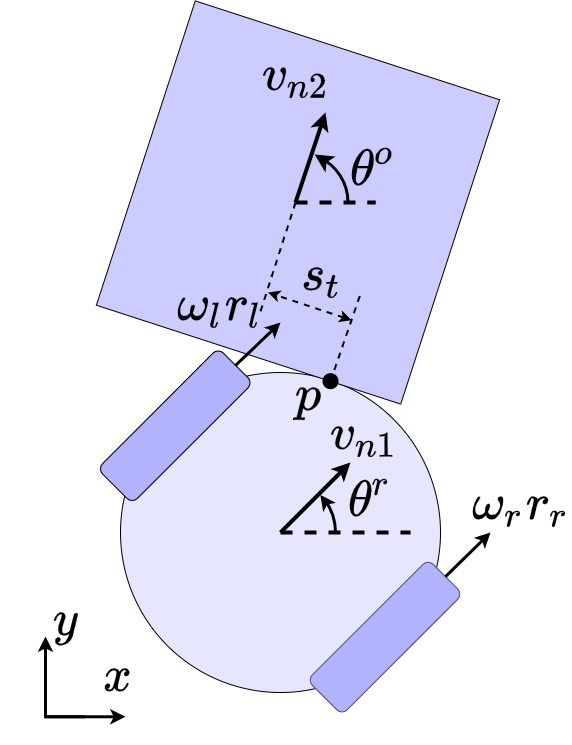

The diagram above was exported from draw.io. Its source (the exported page's mxGraphModel, read from the mxfile embedded in the PNG):
<mxGraphModel dx="304" dy="1721" grid="1" gridSize="10" guides="1" tooltips="1" connect="1" arrows="1" fold="1" page="1" pageScale="1" pageWidth="850" pageHeight="1100" math="1" shadow="0">
  <root>
    <mxCell id="0" />
    <mxCell id="1" parent="0" />
    <mxCell id="hrABszBo0jrGVWQD8-0m-1" value="" style="ellipse;whiteSpace=wrap;html=1;aspect=fixed;fillColor=#e6e6ff;strokeWidth=1;" parent="1" vertex="1">
      <mxGeometry x="1265" y="260" width="320" height="320" as="geometry" />
    </mxCell>
    <mxCell id="hrABszBo0jrGVWQD8-0m-37" value="" style="whiteSpace=wrap;html=1;aspect=fixed;rotation=-72;fillColor=#ccccff;strokeWidth=1;" parent="1" vertex="1">
      <mxGeometry x="1282.5" y="-70" width="320" height="320" as="geometry" />
    </mxCell>
    <mxCell id="hrABszBo0jrGVWQD8-0m-2" value="$$\theta^r$$" style="text;html=1;align=center;verticalAlign=middle;resizable=0;points=[];autosize=1;strokeColor=none;fillColor=none;fontSize=42;" parent="1" vertex="1">
      <mxGeometry x="1390" y="360" width="250" height="60" as="geometry" />
    </mxCell>
    <mxCell id="hrABszBo0jrGVWQD8-0m-4" value="" style="rounded=1;whiteSpace=wrap;html=1;rotation=-45;fillColor=#b2b2ff;" parent="1" vertex="1">
      <mxGeometry x="1234.27" y="288.65999999999997" width="170.91" height="49.27" as="geometry" />
    </mxCell>
    <mxCell id="hrABszBo0jrGVWQD8-0m-6" value="" style="endArrow=classic;html=1;rounded=0;strokeWidth=4;" parent="1" edge="1">
      <mxGeometry width="50" height="50" relative="1" as="geometry">
        <mxPoint x="1425" y="420" as="sourcePoint" />
        <mxPoint x="1495" y="350" as="targetPoint" />
      </mxGeometry>
    </mxCell>
    <mxCell id="hrABszBo0jrGVWQD8-0m-8" value="" style="endArrow=none;dashed=1;html=1;rounded=0;strokeWidth=4;" parent="1" edge="1">
      <mxGeometry width="50" height="50" relative="1" as="geometry">
        <mxPoint x="1425" y="420" as="sourcePoint" />
        <mxPoint x="1555" y="420" as="targetPoint" />
      </mxGeometry>
    </mxCell>
    <mxCell id="hrABszBo0jrGVWQD8-0m-11" value="" style="verticalLabelPosition=bottom;verticalAlign=top;html=1;shape=mxgraph.basic.arc;strokeColor=#000000;strokeWidth=3;startAngle=0.1482385725667572;endAngle=0.2484085036175459;shadow=0;" parent="1" vertex="1">
      <mxGeometry x="1370" y="365" width="110" height="110" as="geometry" />
    </mxCell>
    <mxCell id="hrABszBo0jrGVWQD8-0m-12" value="" style="curved=1;endArrow=classic;html=1;rounded=0;strokeWidth=3;exitX=0.911;exitY=0.225;exitDx=0;exitDy=0;exitPerimeter=0;entryX=0.862;entryY=0.158;entryDx=0;entryDy=0;entryPerimeter=0;" parent="1" source="hrABszBo0jrGVWQD8-0m-11" target="hrABszBo0jrGVWQD8-0m-11" edge="1">
      <mxGeometry width="50" height="50" relative="1" as="geometry">
        <mxPoint x="1455" y="379" as="sourcePoint" />
        <mxPoint x="1465" y="380" as="targetPoint" />
        <Array as="points" />
      </mxGeometry>
    </mxCell>
    <mxCell id="hrABszBo0jrGVWQD8-0m-13" value="" style="endArrow=classic;html=1;rounded=0;strokeWidth=3;" parent="1" edge="1">
      <mxGeometry width="50" height="50" relative="1" as="geometry">
        <mxPoint x="1190" y="604" as="sourcePoint" />
        <mxPoint x="1190" y="524" as="targetPoint" />
      </mxGeometry>
    </mxCell>
    <mxCell id="hrABszBo0jrGVWQD8-0m-14" value="" style="endArrow=classic;html=1;rounded=0;strokeWidth=3;" parent="1" edge="1">
      <mxGeometry width="50" height="50" relative="1" as="geometry">
        <mxPoint x="1190" y="604.2799999999997" as="sourcePoint" />
        <mxPoint x="1270" y="604.2799999999997" as="targetPoint" />
      </mxGeometry>
    </mxCell>
    <mxCell id="hrABszBo0jrGVWQD8-0m-15" value="" style="endArrow=none;html=1;rounded=0;strokeWidth=3;" parent="1" edge="1">
      <mxGeometry width="50" height="50" relative="1" as="geometry">
        <mxPoint x="1230" y="604.2799999999997" as="sourcePoint" />
        <mxPoint x="1190" y="564.2800000000002" as="targetPoint" />
        <Array as="points">
          <mxPoint x="1190" y="604.28" />
        </Array>
      </mxGeometry>
    </mxCell>
    <mxCell id="hrABszBo0jrGVWQD8-0m-24" value="" style="rounded=1;whiteSpace=wrap;html=1;rotation=-45;fillColor=#b2b2ff;strokeColor=#56517e;gradientColor=none;" parent="1" vertex="1">
      <mxGeometry x="1444.09" y="500" width="170.91" height="49.27" as="geometry" />
    </mxCell>
    <mxCell id="hrABszBo0jrGVWQD8-0m-25" value="" style="endArrow=classic;html=1;rounded=0;strokeWidth=3;exitX=1;exitY=0.5;exitDx=0;exitDy=0;" parent="1" source="hrABszBo0jrGVWQD8-0m-4" edge="1">
      <mxGeometry width="50" height="50" relative="1" as="geometry">
        <mxPoint x="1349" y="280" as="sourcePoint" />
        <mxPoint x="1425" y="210" as="targetPoint" />
      </mxGeometry>
    </mxCell>
    <mxCell id="hrABszBo0jrGVWQD8-0m-26" value="" style="endArrow=classic;html=1;rounded=0;strokeWidth=3;exitX=1;exitY=0.5;exitDx=0;exitDy=0;" parent="1" source="hrABszBo0jrGVWQD8-0m-24" edge="1">
      <mxGeometry width="50" height="50" relative="1" as="geometry">
        <mxPoint x="1595.0008099862966" y="462.8691900137037" as="sourcePoint" />
        <mxPoint x="1635" y="420" as="targetPoint" />
      </mxGeometry>
    </mxCell>
    <mxCell id="hrABszBo0jrGVWQD8-0m-27" value="&lt;font style=&quot;font-size: 42px;&quot;&gt;$$y$$&lt;/font&gt;" style="text;html=1;align=center;verticalAlign=middle;resizable=0;points=[];autosize=1;strokeColor=none;fillColor=none;" parent="1" vertex="1">
      <mxGeometry x="1145" y="494" width="130" height="30" as="geometry" />
    </mxCell>
    <mxCell id="hrABszBo0jrGVWQD8-0m-28" value="&lt;font style=&quot;font-size: 42px;&quot;&gt;$$x$$&lt;/font&gt;" style="text;html=1;align=center;verticalAlign=middle;resizable=0;points=[];autosize=1;strokeColor=none;fillColor=none;strokeWidth=2;" parent="1" vertex="1">
      <mxGeometry x="1197.5" y="550" width="130" height="30" as="geometry" />
    </mxCell>
    <mxCell id="hrABszBo0jrGVWQD8-0m-30" value="&lt;span style=&quot;color: rgb(0, 0, 0); font-family: Helvetica; font-size: 42px; font-style: normal; font-variant-ligatures: normal; font-variant-caps: normal; font-weight: 400; letter-spacing: normal; orphans: 2; text-align: center; text-indent: 0px; text-transform: none; widows: 2; word-spacing: 0px; -webkit-text-stroke-width: 0px; background-color: rgb(248, 249, 250); text-decoration-thickness: initial; text-decoration-style: initial; text-decoration-color: initial; float: none; display: inline !important;&quot;&gt;$$v_{n1}$$&lt;/span&gt;" style="text;whiteSpace=wrap;html=1;fontSize=42;" parent="1" vertex="1">
      <mxGeometry x="1472.5" y="248.66" width="45" height="70" as="geometry" />
    </mxCell>
    <mxCell id="hrABszBo0jrGVWQD8-0m-33" value="&lt;span style=&quot;color: rgb(0, 0, 0); font-family: Helvetica; font-size: 42px; font-style: normal; font-variant-ligatures: normal; font-variant-caps: normal; font-weight: 400; letter-spacing: normal; orphans: 2; text-align: center; text-indent: 0px; text-transform: none; widows: 2; word-spacing: 0px; -webkit-text-stroke-width: 0px; background-color: rgb(248, 249, 250); text-decoration-thickness: initial; text-decoration-style: initial; text-decoration-color: initial; float: none; display: inline !important;&quot;&gt;$$\omega_lr_l$$&lt;/span&gt;" style="text;whiteSpace=wrap;html=1;fontSize=42;" parent="1" vertex="1">
      <mxGeometry x="1320.0000000000002" y="120" width="39.82" height="40" as="geometry" />
    </mxCell>
    <mxCell id="hrABszBo0jrGVWQD8-0m-40" value="" style="endArrow=classic;html=1;rounded=0;strokeWidth=4;" parent="1" edge="1">
      <mxGeometry width="50" height="50" relative="1" as="geometry">
        <mxPoint x="1440" y="90" as="sourcePoint" />
        <mxPoint x="1470" as="targetPoint" />
      </mxGeometry>
    </mxCell>
    <mxCell id="hrABszBo0jrGVWQD8-0m-41" value="" style="endArrow=classic;html=1;rounded=0;strokeWidth=4;entryX=0.666;entryY=0.019;entryDx=0;entryDy=0;entryPerimeter=0;exitX=0.738;exitY=0.065;exitDx=0;exitDy=0;exitPerimeter=0;" parent="1" source="hrABszBo0jrGVWQD8-0m-45" target="hrABszBo0jrGVWQD8-0m-45" edge="1">
      <mxGeometry width="50" height="50" relative="1" as="geometry">
        <mxPoint x="1710" y="85" as="sourcePoint" />
        <mxPoint x="1460" y="50" as="targetPoint" />
      </mxGeometry>
    </mxCell>
    <mxCell id="hrABszBo0jrGVWQD8-0m-42" value="" style="endArrow=none;dashed=1;html=1;rounded=0;strokeWidth=4;" parent="1" edge="1">
      <mxGeometry width="50" height="50" relative="1" as="geometry">
        <mxPoint x="1440" y="90" as="sourcePoint" />
        <mxPoint x="1520" y="90" as="targetPoint" />
      </mxGeometry>
    </mxCell>
    <mxCell id="hrABszBo0jrGVWQD8-0m-45" value="" style="verticalLabelPosition=bottom;verticalAlign=top;html=1;shape=mxgraph.basic.arc;strokeColor=#000000;strokeWidth=3;startAngle=0.07379180882521663;endAngle=0.2484085036175459;shadow=0;" parent="1" vertex="1">
      <mxGeometry x="1392.5" y="40" width="100" height="100" as="geometry" />
    </mxCell>
    <mxCell id="hrABszBo0jrGVWQD8-0m-54" value="&lt;span style=&quot;color: rgb(0, 0, 0); font-family: Helvetica; font-size: 42px; font-style: normal; font-variant-ligatures: normal; font-variant-caps: normal; font-weight: 400; letter-spacing: normal; orphans: 2; text-align: center; text-indent: 0px; text-transform: none; widows: 2; word-spacing: 0px; -webkit-text-stroke-width: 0px; background-color: rgb(248, 249, 250); text-decoration-thickness: initial; text-decoration-style: initial; text-decoration-color: initial; float: none; display: inline !important;&quot;&gt;$$v_{n2}$$&lt;/span&gt;" style="text;whiteSpace=wrap;html=1;fontSize=42;" parent="1" vertex="1">
      <mxGeometry x="1405" y="-110" width="110" height="70" as="geometry" />
    </mxCell>
    <mxCell id="hrABszBo0jrGVWQD8-0m-56" value="" style="endArrow=classic;html=1;rounded=0;strokeWidth=3;" parent="1" source="hrABszBo0jrGVWQD8-0m-1" target="hrABszBo0jrGVWQD8-0m-39" edge="1">
      <mxGeometry width="50" height="50" relative="1" as="geometry">
        <mxPoint x="1415" y="328.66" as="sourcePoint" />
        <mxPoint x="1455" y="288.65999999999997" as="targetPoint" />
      </mxGeometry>
    </mxCell>
    <mxCell id="hrABszBo0jrGVWQD8-0m-66" value="&lt;span style=&quot;color: rgb(0, 0, 0); font-family: Helvetica; font-size: 42px; font-style: normal; font-variant-ligatures: normal; font-variant-caps: normal; font-weight: 400; letter-spacing: normal; orphans: 2; text-align: center; text-indent: 0px; text-transform: none; widows: 2; word-spacing: 0px; -webkit-text-stroke-width: 0px; background-color: rgb(248, 249, 250); text-decoration-thickness: initial; text-decoration-style: initial; text-decoration-color: initial; float: none; display: inline !important;&quot;&gt;$$\theta^o$$&lt;/span&gt;" style="text;whiteSpace=wrap;html=1;" parent="1" vertex="1">
      <mxGeometry x="1492.5" y="-15" width="155" height="55" as="geometry" />
    </mxCell>
    <mxCell id="hrABszBo0jrGVWQD8-0m-34" value="&lt;span style=&quot;color: rgb(0, 0, 0); font-family: Helvetica; font-size: 42px; font-style: normal; font-variant-ligatures: normal; font-variant-caps: normal; font-weight: 400; letter-spacing: normal; orphans: 2; text-align: center; text-indent: 0px; text-transform: none; widows: 2; word-spacing: 0px; -webkit-text-stroke-width: 0px; background-color: rgb(248, 249, 250); text-decoration-thickness: initial; text-decoration-style: initial; text-decoration-color: initial; float: none; display: inline !important;&quot;&gt;$$\omega_rr_r$$&lt;/span&gt;" style="text;whiteSpace=wrap;html=1;fontSize=42;" parent="1" vertex="1">
      <mxGeometry x="1615" y="318.66" width="40" height="70" as="geometry" />
    </mxCell>
    <mxCell id="hrABszBo0jrGVWQD8-0m-39" value="" style="shape=waypoint;sketch=0;fillStyle=solid;size=6;pointerEvents=1;points=[];fillColor=default;resizable=0;rotatable=0;perimeter=centerPerimeter;snapToPoint=1;strokeWidth=6;gradientColor=none;" parent="1" vertex="1">
      <mxGeometry x="1455" y="248.66" width="40" height="40" as="geometry" />
    </mxCell>
    <mxCell id="hrABszBo0jrGVWQD8-0m-73" value="" style="endArrow=classic;startArrow=classic;html=1;rounded=0;strokeWidth=2;dashed=1;exitX=0.019;exitY=0.346;exitDx=0;exitDy=0;exitPerimeter=0;" parent="1" edge="1">
      <mxGeometry width="50" height="50" relative="1" as="geometry">
        <mxPoint x="1496.045" y="207.68000000000006" as="sourcePoint" />
        <mxPoint x="1412.5" y="180" as="targetPoint" />
      </mxGeometry>
    </mxCell>
    <mxCell id="hrABszBo0jrGVWQD8-0m-77" value="&lt;span style=&quot;color: rgb(0, 0, 0); font-family: Helvetica; font-size: 42px; font-style: normal; font-variant-ligatures: normal; font-variant-caps: normal; font-weight: 400; letter-spacing: normal; orphans: 2; text-align: center; text-indent: 0px; text-transform: none; widows: 2; word-spacing: 0px; -webkit-text-stroke-width: 0px; background-color: rgb(248, 249, 250); text-decoration-thickness: initial; text-decoration-style: initial; text-decoration-color: initial; float: none; display: inline !important;&quot;&gt;$$p$$&lt;/span&gt;" style="text;whiteSpace=wrap;html=1;fontSize=42;" parent="1" vertex="1">
      <mxGeometry x="1437.5" y="210" width="45" height="10" as="geometry" />
    </mxCell>
    <mxCell id="QnXjAyvzlyRLi67oqnA_-1" value="" style="endArrow=none;html=1;rounded=0;strokeWidth=2;startArrow=none;dashed=1;" parent="1" source="hrABszBo0jrGVWQD8-0m-39" edge="1">
      <mxGeometry width="50" height="50" relative="1" as="geometry">
        <mxPoint x="1480" y="260" as="sourcePoint" />
        <mxPoint x="1505" y="181.34" as="targetPoint" />
      </mxGeometry>
    </mxCell>
    <mxCell id="hrABszBo0jrGVWQD8-0m-38" value="&lt;span style=&quot;color: rgb(0, 0, 0); font-family: Helvetica; font-size: 42px; font-style: normal; font-variant-ligatures: normal; font-variant-caps: normal; font-weight: 400; letter-spacing: normal; orphans: 2; text-align: center; text-indent: 0px; text-transform: none; widows: 2; word-spacing: 0px; -webkit-text-stroke-width: 0px; background-color: rgb(248, 249, 250); text-decoration-thickness: initial; text-decoration-style: initial; text-decoration-color: initial; float: none; display: inline !important;&quot;&gt;$$s_t$$&lt;/span&gt;" style="text;whiteSpace=wrap;html=1;fontSize=42;" parent="1" vertex="1">
      <mxGeometry x="1444.09" y="90" width="52.5" height="10" as="geometry" />
    </mxCell>
    <mxCell id="qTZm3ofMGW7hFbFY6AbN-1" value="" style="endArrow=none;html=1;rounded=0;strokeWidth=2;startArrow=none;dashed=1;" edge="1" parent="1">
      <mxGeometry width="50" height="50" relative="1" as="geometry">
        <mxPoint x="1405" y="198.66000000000008" as="sourcePoint" />
        <mxPoint x="1440" y="90" as="targetPoint" />
      </mxGeometry>
    </mxCell>
  </root>
</mxGraphModel>